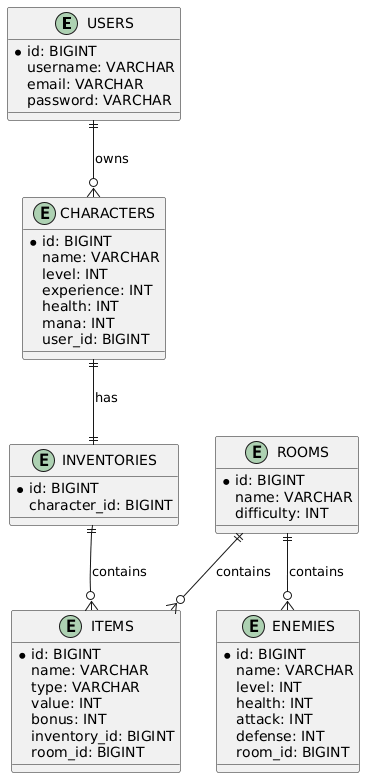

The diagram above was rendered by PlantUML. Its source (embedded in the PNG):
@startuml
entity USERS {
    *id: BIGINT
    username: VARCHAR
    email: VARCHAR
    password: VARCHAR
}

entity CHARACTERS {
    *id: BIGINT
    name: VARCHAR
    level: INT
    experience: INT
    health: INT
    mana: INT
    user_id: BIGINT
}

entity INVENTORIES {
    *id: BIGINT
    character_id: BIGINT
}

entity ITEMS {
    *id: BIGINT
    name: VARCHAR
    type: VARCHAR
    value: INT
    bonus: INT
    inventory_id: BIGINT
    room_id: BIGINT
}

entity ROOMS {
    *id: BIGINT
    name: VARCHAR
    difficulty: INT
}

entity ENEMIES {
    *id: BIGINT
    name: VARCHAR
    level: INT
    health: INT
    attack: INT
    defense: INT
    room_id: BIGINT
}

USERS ||--o{ CHARACTERS : owns
CHARACTERS ||--|| INVENTORIES : has
INVENTORIES ||--o{ ITEMS : contains
ROOMS ||--o{ ENEMIES : contains
ROOMS ||--o{ ITEMS : contains
@enduml